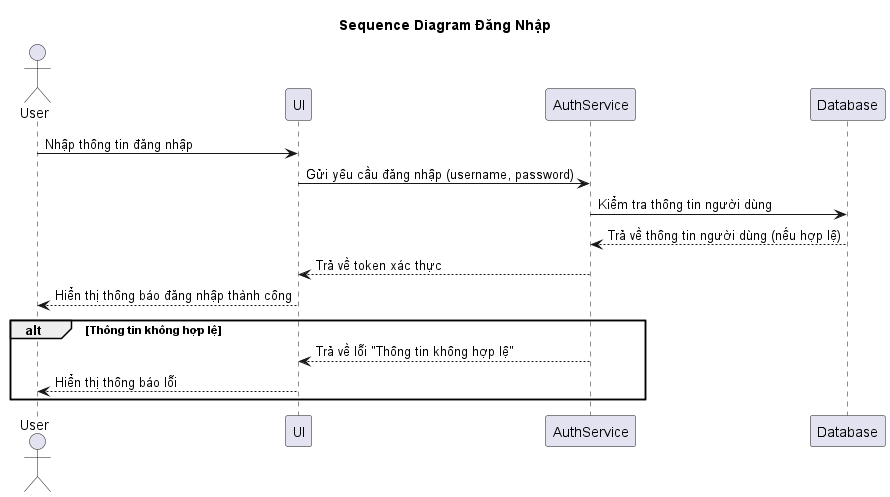

The diagram above was rendered by PlantUML. Its source (embedded in the PNG):
@startuml
title Sequence Diagram Đăng Nhập 
actor User
participant UI
participant AuthService
participant Database

User -> UI: Nhập thông tin đăng nhập
UI -> AuthService: Gửi yêu cầu đăng nhập (username, password)
AuthService -> Database: Kiểm tra thông tin người dùng
Database --> AuthService: Trả về thông tin người dùng (nếu hợp lệ)
AuthService --> UI: Trả về token xác thực
UI --> User: Hiển thị thông báo đăng nhập thành công

alt Thông tin không hợp lệ
    AuthService --> UI: Trả về lỗi "Thông tin không hợp lệ"
    UI --> User: Hiển thị thông báo lỗi
end
@enduml